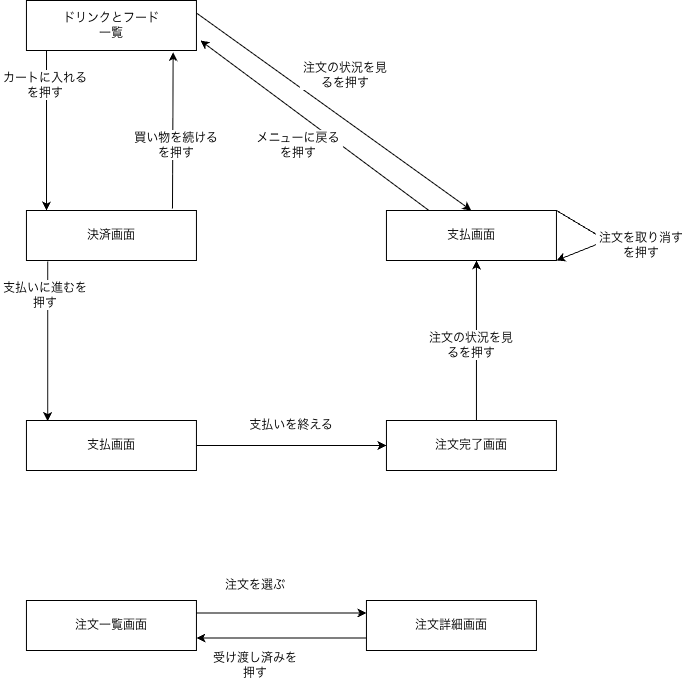

The diagram above was exported from draw.io. Its source (the exported page's mxGraphModel, read from the mxfile embedded in the PNG):
<mxGraphModel dx="689" dy="997" grid="1" gridSize="10" guides="1" tooltips="1" connect="1" arrows="1" fold="1" page="1" pageScale="1" pageWidth="827" pageHeight="1169" math="0" shadow="0">
  <root>
    <mxCell id="0" />
    <mxCell id="1" parent="0" />
    <mxCell id="_Q-zLYN0gjnNY2JUgRbo-22" edge="1" parent="1" source="IYPVBq-4uWPlJJxEqs7R-1" style="edgeStyle=none;html=1;exitX=1;exitY=0.25;exitDx=0;exitDy=0;entryX=0.5;entryY=0;entryDx=0;entryDy=0;" target="_Q-zLYN0gjnNY2JUgRbo-15">
      <mxGeometry relative="1" as="geometry" />
    </mxCell>
    <mxCell id="IYPVBq-4uWPlJJxEqs7R-1" parent="1" style="rounded=0;whiteSpace=wrap;html=1;" value="ドリンクとフード&lt;br&gt;一覧" vertex="1">
      <mxGeometry height="50" width="170" x="96" y="200" as="geometry" />
    </mxCell>
    <mxCell id="IYPVBq-4uWPlJJxEqs7R-5" edge="1" parent="1" source="IYPVBq-4uWPlJJxEqs7R-2" style="edgeStyle=none;html=1;exitX=0.859;exitY=-0.04;exitDx=0;exitDy=0;entryX=0.863;entryY=1.032;entryDx=0;entryDy=0;exitPerimeter=0;entryPerimeter=0;" target="IYPVBq-4uWPlJJxEqs7R-1">
      <mxGeometry relative="1" as="geometry">
        <mxPoint x="248.5" y="320" as="sourcePoint" />
        <mxPoint x="248.5" y="250" as="targetPoint" />
      </mxGeometry>
    </mxCell>
    <mxCell id="IYPVBq-4uWPlJJxEqs7R-2" parent="1" style="rounded=0;whiteSpace=wrap;html=1;" value="決済画面" vertex="1">
      <mxGeometry height="50" width="170" x="96" y="410" as="geometry" />
    </mxCell>
    <mxCell id="IYPVBq-4uWPlJJxEqs7R-3" edge="1" parent="1" source="IYPVBq-4uWPlJJxEqs7R-1" style="edgeStyle=none;html=1;exitX=0.118;exitY=1;exitDx=0;exitDy=0;entryX=0.118;entryY=0;entryDx=0;entryDy=0;entryPerimeter=0;exitPerimeter=0;" target="IYPVBq-4uWPlJJxEqs7R-2">
      <mxGeometry relative="1" as="geometry">
        <mxPoint x="289" y="510" as="sourcePoint" />
        <mxPoint x="289" y="690" as="targetPoint" />
      </mxGeometry>
    </mxCell>
    <mxCell id="IYPVBq-4uWPlJJxEqs7R-4" parent="1" style="text;html=1;align=center;verticalAlign=middle;whiteSpace=wrap;rounded=0;fillColor=#FFFFFF;" value="カートに入れるを押す" vertex="1">
      <mxGeometry height="30" width="90" x="70" y="270" as="geometry" />
    </mxCell>
    <mxCell id="IYPVBq-4uWPlJJxEqs7R-6" parent="1" style="text;html=1;align=center;verticalAlign=middle;whiteSpace=wrap;rounded=0;fillColor=#FFFFFF;" value="買い物を続けるを押す" vertex="1">
      <mxGeometry height="30" width="90" x="201" y="330" as="geometry" />
    </mxCell>
    <mxCell id="_Q-zLYN0gjnNY2JUgRbo-1" parent="1" style="rounded=0;whiteSpace=wrap;html=1;" value="注文一覧画面" vertex="1">
      <mxGeometry height="50" width="170" x="96" y="800" as="geometry" />
    </mxCell>
    <mxCell id="_Q-zLYN0gjnNY2JUgRbo-2" edge="1" parent="1" source="_Q-zLYN0gjnNY2JUgRbo-3" style="edgeStyle=none;html=1;exitX=0;exitY=0.75;exitDx=0;exitDy=0;entryX=1;entryY=0.75;entryDx=0;entryDy=0;" target="_Q-zLYN0gjnNY2JUgRbo-1">
      <mxGeometry relative="1" as="geometry">
        <mxPoint x="588.5" y="800" as="sourcePoint" />
        <mxPoint x="588.5" y="730" as="targetPoint" />
      </mxGeometry>
    </mxCell>
    <mxCell id="_Q-zLYN0gjnNY2JUgRbo-3" parent="1" style="rounded=0;whiteSpace=wrap;html=1;" value="注文詳細画面" vertex="1">
      <mxGeometry height="50" width="170" x="436" y="800" as="geometry" />
    </mxCell>
    <mxCell id="_Q-zLYN0gjnNY2JUgRbo-4" edge="1" parent="1" source="_Q-zLYN0gjnNY2JUgRbo-1" style="edgeStyle=none;html=1;exitX=1;exitY=0.25;exitDx=0;exitDy=0;entryX=0;entryY=0.25;entryDx=0;entryDy=0;" target="_Q-zLYN0gjnNY2JUgRbo-3">
      <mxGeometry relative="1" as="geometry">
        <mxPoint x="629" y="990" as="sourcePoint" />
        <mxPoint x="629" y="1170" as="targetPoint" />
      </mxGeometry>
    </mxCell>
    <mxCell id="_Q-zLYN0gjnNY2JUgRbo-5" parent="1" style="text;html=1;align=center;verticalAlign=middle;whiteSpace=wrap;rounded=0;fillColor=#FFFFFF;" value="注文を選ぶ" vertex="1">
      <mxGeometry height="30" width="90" x="280" y="770" as="geometry" />
    </mxCell>
    <mxCell id="_Q-zLYN0gjnNY2JUgRbo-6" parent="1" style="text;html=1;align=center;verticalAlign=middle;whiteSpace=wrap;rounded=0;fillColor=#FFFFFF;" value="受け渡し済みを押す" vertex="1">
      <mxGeometry height="30" width="90" x="280" y="850" as="geometry" />
    </mxCell>
    <mxCell id="_Q-zLYN0gjnNY2JUgRbo-12" edge="1" parent="1" source="_Q-zLYN0gjnNY2JUgRbo-8" style="edgeStyle=none;html=1;exitX=1;exitY=0.5;exitDx=0;exitDy=0;entryX=0;entryY=0.5;entryDx=0;entryDy=0;" target="_Q-zLYN0gjnNY2JUgRbo-11">
      <mxGeometry relative="1" as="geometry" />
    </mxCell>
    <mxCell id="_Q-zLYN0gjnNY2JUgRbo-8" parent="1" style="rounded=0;whiteSpace=wrap;html=1;" value="支払画面" vertex="1">
      <mxGeometry height="50" width="170" x="96" y="620" as="geometry" />
    </mxCell>
    <mxCell id="_Q-zLYN0gjnNY2JUgRbo-9" edge="1" parent="1" source="IYPVBq-4uWPlJJxEqs7R-2" style="edgeStyle=none;html=1;entryX=0.125;entryY=0.014;entryDx=0;entryDy=0;exitX=0.125;exitY=1.023;exitDx=0;exitDy=0;exitPerimeter=0;entryPerimeter=0;" target="_Q-zLYN0gjnNY2JUgRbo-8">
      <mxGeometry relative="1" as="geometry">
        <mxPoint x="116" y="460" as="sourcePoint" />
        <mxPoint x="116" y="620" as="targetPoint" />
      </mxGeometry>
    </mxCell>
    <mxCell id="_Q-zLYN0gjnNY2JUgRbo-10" parent="1" style="text;html=1;align=center;verticalAlign=middle;whiteSpace=wrap;rounded=0;fillColor=#FFFFFF;" value="支払いに進むを押す" vertex="1">
      <mxGeometry height="30" width="90" x="70" y="480" as="geometry" />
    </mxCell>
    <mxCell id="_Q-zLYN0gjnNY2JUgRbo-16" edge="1" parent="1" style="edgeStyle=none;html=1;exitX=0.25;exitY=0;exitDx=0;exitDy=0;entryX=0.25;entryY=1;entryDx=0;entryDy=0;">
      <mxGeometry relative="1" as="geometry">
        <mxPoint x="546" y="620" as="sourcePoint" />
        <mxPoint x="546" y="460" as="targetPoint" />
      </mxGeometry>
    </mxCell>
    <mxCell id="_Q-zLYN0gjnNY2JUgRbo-11" parent="1" style="rounded=0;whiteSpace=wrap;html=1;" value="注文完了画面" vertex="1">
      <mxGeometry height="50" width="170" x="456" y="620" as="geometry" />
    </mxCell>
    <mxCell id="_Q-zLYN0gjnNY2JUgRbo-13" parent="1" style="text;html=1;align=center;verticalAlign=middle;whiteSpace=wrap;rounded=0;fillColor=#FFFFFF;" value="支払いを終える" vertex="1">
      <mxGeometry height="30" width="90" x="316" y="610" as="geometry" />
    </mxCell>
    <mxCell id="_Q-zLYN0gjnNY2JUgRbo-21" edge="1" parent="1" source="_Q-zLYN0gjnNY2JUgRbo-15" style="edgeStyle=none;html=1;exitX=0.25;exitY=0;exitDx=0;exitDy=0;">
      <mxGeometry relative="1" as="geometry">
        <mxPoint x="270" y="240" as="targetPoint" />
      </mxGeometry>
    </mxCell>
    <mxCell id="_Q-zLYN0gjnNY2JUgRbo-15" parent="1" style="rounded=0;whiteSpace=wrap;html=1;" value="支払画面" vertex="1">
      <mxGeometry height="50" width="170" x="456" y="410" as="geometry" />
    </mxCell>
    <mxCell id="_Q-zLYN0gjnNY2JUgRbo-17" parent="1" style="text;html=1;align=center;verticalAlign=middle;whiteSpace=wrap;rounded=0;fillColor=#FFFFFF;" value="注文の状況を見るを押す" vertex="1">
      <mxGeometry height="30" width="90" x="496" y="530" as="geometry" />
    </mxCell>
    <mxCell id="_Q-zLYN0gjnNY2JUgRbo-19" edge="1" parent="1" style="edgeStyle=none;html=1;exitX=1;exitY=0;exitDx=0;exitDy=0;entryX=1;entryY=1;entryDx=0;entryDy=0;">
      <mxGeometry relative="1" as="geometry">
        <Array as="points">
          <mxPoint x="676" y="440" />
        </Array>
        <mxPoint x="626" y="410" as="sourcePoint" />
        <mxPoint x="626" y="460" as="targetPoint" />
      </mxGeometry>
    </mxCell>
    <mxCell id="_Q-zLYN0gjnNY2JUgRbo-20" parent="1" style="text;html=1;align=center;verticalAlign=middle;whiteSpace=wrap;rounded=0;fillColor=#FFFFFF;" value="注文を取り消すを押す" vertex="1">
      <mxGeometry height="30" width="90" x="666" y="430" as="geometry" />
    </mxCell>
    <mxCell id="_Q-zLYN0gjnNY2JUgRbo-23" parent="1" style="text;html=1;align=center;verticalAlign=middle;whiteSpace=wrap;rounded=0;fillColor=#FFFFFF;" value="メニューに戻るを押す" vertex="1">
      <mxGeometry height="30" width="90" x="323" y="330" as="geometry" />
    </mxCell>
    <mxCell id="_Q-zLYN0gjnNY2JUgRbo-24" parent="1" style="text;html=1;align=center;verticalAlign=middle;whiteSpace=wrap;rounded=0;fillColor=#FFFFFF;" value="注文の状況を見るを押す" vertex="1">
      <mxGeometry height="30" width="90" x="370" y="260" as="geometry" />
    </mxCell>
  </root>
</mxGraphModel>